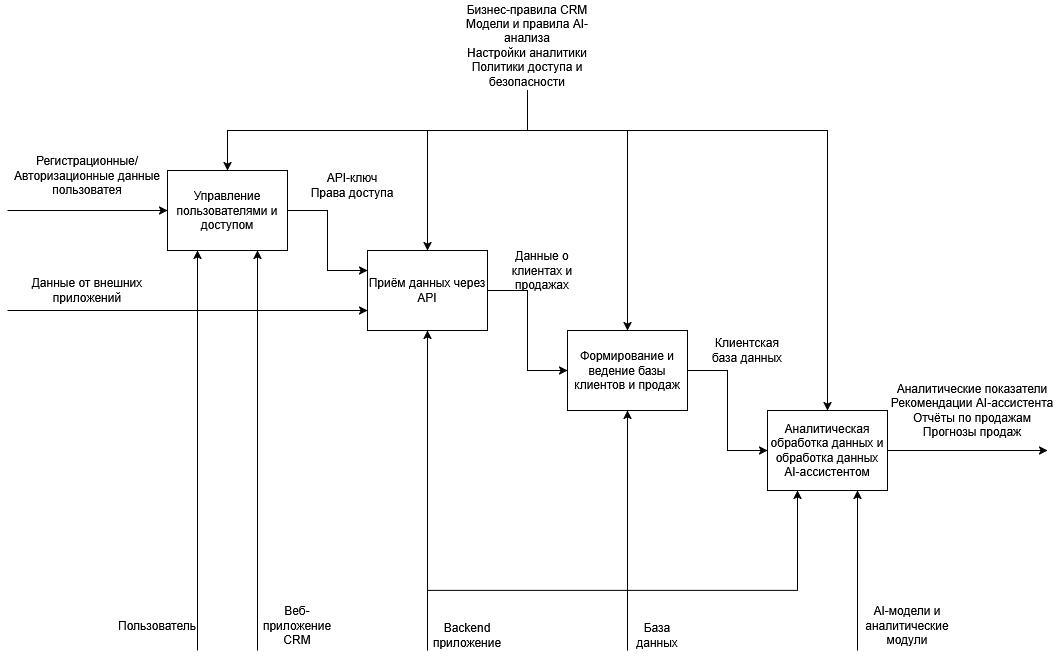

The diagram above was exported from draw.io. Its source (the exported page's mxGraphModel, read from the mxfile embedded in the PNG):
<mxGraphModel dx="2253" dy="787" grid="1" gridSize="10" guides="1" tooltips="1" connect="1" arrows="1" fold="1" page="1" pageScale="1" pageWidth="827" pageHeight="1169" math="0" shadow="0">
  <root>
    <mxCell id="0" />
    <mxCell id="1" parent="0" />
    <mxCell id="HJ5l_imLcQ1kyILEcFN1-18" edge="1" parent="1" source="HJ5l_imLcQ1kyILEcFN1-11" style="edgeStyle=orthogonalEdgeStyle;rounded=0;orthogonalLoop=1;jettySize=auto;html=1;entryX=0;entryY=0.25;entryDx=0;entryDy=0;" target="HJ5l_imLcQ1kyILEcFN1-12">
      <mxGeometry relative="1" as="geometry" />
    </mxCell>
    <mxCell id="HJ5l_imLcQ1kyILEcFN1-11" parent="1" style="rounded=0;whiteSpace=wrap;html=1;" value="Управление пользователями и доступом" vertex="1">
      <mxGeometry height="80" width="120" x="160" y="240" as="geometry" />
    </mxCell>
    <mxCell id="HJ5l_imLcQ1kyILEcFN1-19" edge="1" parent="1" source="HJ5l_imLcQ1kyILEcFN1-12" style="edgeStyle=orthogonalEdgeStyle;rounded=0;orthogonalLoop=1;jettySize=auto;html=1;entryX=0;entryY=0.5;entryDx=0;entryDy=0;" target="HJ5l_imLcQ1kyILEcFN1-13">
      <mxGeometry relative="1" as="geometry" />
    </mxCell>
    <mxCell id="HJ5l_imLcQ1kyILEcFN1-12" parent="1" style="rounded=0;whiteSpace=wrap;html=1;" value="Приём данных через API" vertex="1">
      <mxGeometry height="80" width="120" x="360" y="320" as="geometry" />
    </mxCell>
    <mxCell id="HJ5l_imLcQ1kyILEcFN1-20" edge="1" parent="1" source="HJ5l_imLcQ1kyILEcFN1-13" style="edgeStyle=orthogonalEdgeStyle;rounded=0;orthogonalLoop=1;jettySize=auto;html=1;entryX=0;entryY=0.5;entryDx=0;entryDy=0;" target="HJ5l_imLcQ1kyILEcFN1-14">
      <mxGeometry relative="1" as="geometry" />
    </mxCell>
    <mxCell id="HJ5l_imLcQ1kyILEcFN1-13" parent="1" style="rounded=0;whiteSpace=wrap;html=1;" value="Формирование и ведение базы клиентов и продаж" vertex="1">
      <mxGeometry height="80" width="120" x="560" y="400" as="geometry" />
    </mxCell>
    <mxCell id="HJ5l_imLcQ1kyILEcFN1-14" parent="1" style="rounded=0;whiteSpace=wrap;html=1;" value="Аналитическая обработка данных и обработка данных AI-ассистентом" vertex="1">
      <mxGeometry height="80" width="120" x="760" y="480" as="geometry" />
    </mxCell>
    <mxCell id="HJ5l_imLcQ1kyILEcFN1-16" edge="1" parent="1" style="endArrow=classic;html=1;rounded=0;entryX=0;entryY=0.5;entryDx=0;entryDy=0;" target="HJ5l_imLcQ1kyILEcFN1-11" value="">
      <mxGeometry height="50" relative="1" width="50" as="geometry">
        <mxPoint y="280" as="sourcePoint" />
        <mxPoint x="520" y="380" as="targetPoint" />
      </mxGeometry>
    </mxCell>
    <mxCell id="HJ5l_imLcQ1kyILEcFN1-17" parent="1" style="text;html=1;whiteSpace=wrap;strokeColor=none;fillColor=none;align=center;verticalAlign=middle;rounded=0;" value="Регистрационные/Авторизационные данные пользоватея" vertex="1">
      <mxGeometry height="70" width="160" y="210" as="geometry" />
    </mxCell>
    <mxCell id="HJ5l_imLcQ1kyILEcFN1-22" edge="1" parent="1" style="endArrow=classic;html=1;rounded=0;entryX=0;entryY=0.75;entryDx=0;entryDy=0;" target="HJ5l_imLcQ1kyILEcFN1-12" value="">
      <mxGeometry height="50" relative="1" width="50" as="geometry">
        <mxPoint y="380" as="sourcePoint" />
        <mxPoint x="470" y="390" as="targetPoint" />
      </mxGeometry>
    </mxCell>
    <mxCell id="HJ5l_imLcQ1kyILEcFN1-23" parent="1" style="text;html=1;whiteSpace=wrap;strokeColor=none;fillColor=none;align=center;verticalAlign=middle;rounded=0;" value="Данные от внешних приложений" vertex="1">
      <mxGeometry height="40" width="120" x="20" y="340" as="geometry" />
    </mxCell>
    <mxCell id="HJ5l_imLcQ1kyILEcFN1-24" parent="1" style="text;html=1;whiteSpace=wrap;strokeColor=none;fillColor=none;align=center;verticalAlign=middle;rounded=0;" value="&lt;div&gt;API-ключ&lt;/div&gt;&lt;div&gt;Права доступа&lt;/div&gt;" vertex="1">
      <mxGeometry height="50" width="90" x="300" y="230" as="geometry" />
    </mxCell>
    <mxCell id="HJ5l_imLcQ1kyILEcFN1-25" parent="1" style="text;html=1;whiteSpace=wrap;strokeColor=none;fillColor=none;align=center;verticalAlign=middle;rounded=0;" value="Данные о клиентах и продажах" vertex="1">
      <mxGeometry height="40" width="70" x="500" y="320" as="geometry" />
    </mxCell>
    <mxCell id="HJ5l_imLcQ1kyILEcFN1-31" edge="1" parent="1" source="HJ5l_imLcQ1kyILEcFN1-14" style="edgeStyle=none;orthogonalLoop=1;jettySize=auto;html=1;rounded=0;exitX=1;exitY=0.5;exitDx=0;exitDy=0;" value="">
      <mxGeometry relative="1" width="100" as="geometry">
        <Array as="points" />
        <mxPoint x="910" y="560" as="sourcePoint" />
        <mxPoint x="1040" y="520" as="targetPoint" />
      </mxGeometry>
    </mxCell>
    <mxCell id="HJ5l_imLcQ1kyILEcFN1-32" parent="1" style="text;html=1;whiteSpace=wrap;strokeColor=none;fillColor=none;align=center;verticalAlign=middle;rounded=0;" value="Клиентская база данных" vertex="1">
      <mxGeometry height="40" width="80" x="700" y="400" as="geometry" />
    </mxCell>
    <mxCell id="HJ5l_imLcQ1kyILEcFN1-33" parent="1" style="text;html=1;whiteSpace=wrap;strokeColor=none;fillColor=none;align=center;verticalAlign=middle;rounded=0;" value="&lt;div&gt;Аналитические показатели&lt;/div&gt;&lt;div&gt;Рекомендации AI-ассистента&lt;/div&gt;&lt;div&gt;Отчёты по продажам&lt;br&gt;Прогнозы продаж&lt;/div&gt;" vertex="1">
      <mxGeometry height="80" width="170" x="880" y="440" as="geometry" />
    </mxCell>
    <mxCell id="HJ5l_imLcQ1kyILEcFN1-34" edge="1" parent="1" style="endArrow=classic;html=1;rounded=0;entryX=0.25;entryY=1;entryDx=0;entryDy=0;" target="HJ5l_imLcQ1kyILEcFN1-11" value="">
      <mxGeometry height="50" relative="1" width="50" as="geometry">
        <mxPoint x="190" y="720" as="sourcePoint" />
        <mxPoint x="460" y="520" as="targetPoint" />
      </mxGeometry>
    </mxCell>
    <mxCell id="HJ5l_imLcQ1kyILEcFN1-35" parent="1" style="text;html=1;whiteSpace=wrap;strokeColor=none;fillColor=none;align=center;verticalAlign=middle;rounded=0;" value="Пользователь" vertex="1">
      <mxGeometry height="30" width="60" x="120" y="680" as="geometry" />
    </mxCell>
    <mxCell id="HJ5l_imLcQ1kyILEcFN1-36" edge="1" parent="1" style="endArrow=classic;html=1;rounded=0;entryX=0.75;entryY=1;entryDx=0;entryDy=0;" target="HJ5l_imLcQ1kyILEcFN1-11" value="">
      <mxGeometry height="50" relative="1" width="50" as="geometry">
        <mxPoint x="250" y="720" as="sourcePoint" />
        <mxPoint x="240" y="580" as="targetPoint" />
      </mxGeometry>
    </mxCell>
    <mxCell id="HJ5l_imLcQ1kyILEcFN1-37" parent="1" style="text;html=1;whiteSpace=wrap;strokeColor=none;fillColor=none;align=center;verticalAlign=middle;rounded=0;" value="Веб-приложение CRM" vertex="1">
      <mxGeometry height="30" width="60" x="260" y="680" as="geometry" />
    </mxCell>
    <mxCell id="HJ5l_imLcQ1kyILEcFN1-38" edge="1" parent="1" style="edgeStyle=none;orthogonalLoop=1;jettySize=auto;html=1;rounded=0;entryX=0.5;entryY=1;entryDx=0;entryDy=0;" target="HJ5l_imLcQ1kyILEcFN1-13" value="">
      <mxGeometry relative="1" width="100" as="geometry">
        <Array as="points" />
        <mxPoint x="620" y="720" as="sourcePoint" />
        <mxPoint x="670" y="580" as="targetPoint" />
      </mxGeometry>
    </mxCell>
    <mxCell id="HJ5l_imLcQ1kyILEcFN1-39" parent="1" style="text;html=1;whiteSpace=wrap;strokeColor=none;fillColor=none;align=center;verticalAlign=middle;rounded=0;" value="База данных" vertex="1">
      <mxGeometry height="30" width="60" x="620" y="690" as="geometry" />
    </mxCell>
    <mxCell id="HJ5l_imLcQ1kyILEcFN1-40" edge="1" parent="1" style="edgeStyle=none;orthogonalLoop=1;jettySize=auto;html=1;rounded=0;entryX=0.5;entryY=1;entryDx=0;entryDy=0;" target="HJ5l_imLcQ1kyILEcFN1-12" value="">
      <mxGeometry relative="1" width="100" as="geometry">
        <Array as="points" />
        <mxPoint x="420" y="720" as="sourcePoint" />
        <mxPoint x="620" y="640" as="targetPoint" />
      </mxGeometry>
    </mxCell>
    <mxCell id="HJ5l_imLcQ1kyILEcFN1-41" parent="1" style="text;html=1;whiteSpace=wrap;strokeColor=none;fillColor=none;align=center;verticalAlign=middle;rounded=0;" value="Backend приложение" vertex="1">
      <mxGeometry height="30" width="60" x="430" y="690" as="geometry" />
    </mxCell>
    <mxCell id="HJ5l_imLcQ1kyILEcFN1-43" edge="1" parent="1" style="edgeStyle=none;orthogonalLoop=1;jettySize=auto;html=1;rounded=0;entryX=0.25;entryY=1;entryDx=0;entryDy=0;" target="HJ5l_imLcQ1kyILEcFN1-14" value="">
      <mxGeometry relative="1" width="100" as="geometry">
        <Array as="points">
          <mxPoint x="790" y="660" />
        </Array>
        <mxPoint x="420" y="660" as="sourcePoint" />
        <mxPoint x="500" y="640" as="targetPoint" />
      </mxGeometry>
    </mxCell>
    <mxCell id="HJ5l_imLcQ1kyILEcFN1-44" edge="1" parent="1" style="edgeStyle=none;orthogonalLoop=1;jettySize=auto;html=1;rounded=0;entryX=0.75;entryY=1;entryDx=0;entryDy=0;" target="HJ5l_imLcQ1kyILEcFN1-14" value="">
      <mxGeometry relative="1" width="100" as="geometry">
        <Array as="points" />
        <mxPoint x="850" y="720" as="sourcePoint" />
        <mxPoint x="940" y="670" as="targetPoint" />
      </mxGeometry>
    </mxCell>
    <mxCell id="HJ5l_imLcQ1kyILEcFN1-45" parent="1" style="text;html=1;whiteSpace=wrap;strokeColor=none;fillColor=none;align=center;verticalAlign=middle;rounded=0;" value="AI-модели и аналитические модули" vertex="1">
      <mxGeometry height="50" width="100" x="850" y="670" as="geometry" />
    </mxCell>
    <mxCell id="HJ5l_imLcQ1kyILEcFN1-47" edge="1" parent="1" source="HJ5l_imLcQ1kyILEcFN1-46" style="edgeStyle=orthogonalEdgeStyle;rounded=0;orthogonalLoop=1;jettySize=auto;html=1;entryX=0.5;entryY=0;entryDx=0;entryDy=0;" target="HJ5l_imLcQ1kyILEcFN1-11">
      <mxGeometry relative="1" as="geometry">
        <Array as="points">
          <mxPoint x="520" y="200" />
          <mxPoint x="220" y="200" />
        </Array>
      </mxGeometry>
    </mxCell>
    <mxCell id="HJ5l_imLcQ1kyILEcFN1-48" edge="1" parent="1" source="HJ5l_imLcQ1kyILEcFN1-46" style="edgeStyle=orthogonalEdgeStyle;rounded=0;orthogonalLoop=1;jettySize=auto;html=1;entryX=0.5;entryY=0;entryDx=0;entryDy=0;" target="HJ5l_imLcQ1kyILEcFN1-12">
      <mxGeometry relative="1" as="geometry">
        <Array as="points">
          <mxPoint x="520" y="200" />
          <mxPoint x="420" y="200" />
        </Array>
      </mxGeometry>
    </mxCell>
    <mxCell id="HJ5l_imLcQ1kyILEcFN1-49" edge="1" parent="1" source="HJ5l_imLcQ1kyILEcFN1-46" style="edgeStyle=orthogonalEdgeStyle;rounded=0;orthogonalLoop=1;jettySize=auto;html=1;entryX=0.5;entryY=0;entryDx=0;entryDy=0;" target="HJ5l_imLcQ1kyILEcFN1-13">
      <mxGeometry relative="1" as="geometry">
        <Array as="points">
          <mxPoint x="520" y="200" />
          <mxPoint x="620" y="200" />
        </Array>
      </mxGeometry>
    </mxCell>
    <mxCell id="HJ5l_imLcQ1kyILEcFN1-50" edge="1" parent="1" source="HJ5l_imLcQ1kyILEcFN1-46" style="edgeStyle=orthogonalEdgeStyle;rounded=0;orthogonalLoop=1;jettySize=auto;html=1;entryX=0.5;entryY=0;entryDx=0;entryDy=0;" target="HJ5l_imLcQ1kyILEcFN1-14">
      <mxGeometry relative="1" as="geometry">
        <Array as="points">
          <mxPoint x="520" y="200" />
          <mxPoint x="820" y="200" />
        </Array>
      </mxGeometry>
    </mxCell>
    <mxCell id="HJ5l_imLcQ1kyILEcFN1-46" parent="1" style="text;html=1;whiteSpace=wrap;strokeColor=none;fillColor=none;align=center;verticalAlign=middle;rounded=0;" value="&lt;div&gt;Бизнес-правила CRM&lt;/div&gt;&lt;div&gt;Модели и правила AI-анализа&lt;/div&gt;&lt;div&gt;Настройки аналитики&lt;/div&gt;&lt;div&gt;Политики доступа и безопасности&lt;/div&gt;" vertex="1">
      <mxGeometry height="90" width="160" x="440" y="70" as="geometry" />
    </mxCell>
  </root>
</mxGraphModel>